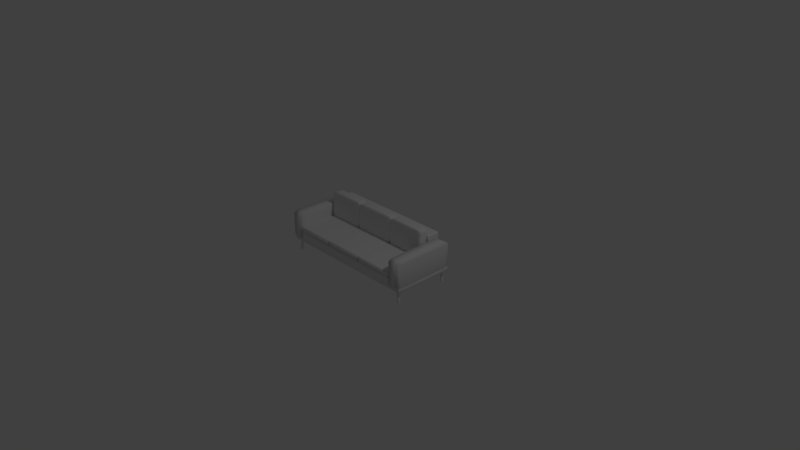 # Source: Koltuk.blend  (saved by Blender 2.79.0; exported with 4.5.12 LTS)
import bpy
from mathutils import Matrix  # noqa: F401  (used for matrix-valued properties, if any)

bpy.ops.wm.read_factory_settings(use_empty=True)
scene = bpy.context.scene
scene.name = 'Scene'

# ---- collections
col_collection_1 = bpy.data.collections.new('Collection 1'); scene.collection.children.link(col_collection_1)

# ---- materials (node trees are filled in below, after node groups)
mat_material = bpy.data.materials.new('Material')
mat_material.alpha_threshold = 0.0
mat_material.use_transparent_shadow = False
mat_material.roughness = 0.5
mat_material.line_color = (0.0, 0.0, 0.0, 1.0)

# ---- material node trees

# ---- world
world_world = bpy.data.worlds.new('World'); scene.world = world_world
world_world.color = (0.05088, 0.05088, 0.05088)
world_world.use_sun_shadow = False
world_world.sun_shadow_jitter_overblur = 0.0
world_world.cycles.sampling_method = 'MANUAL'

# ---- cameras
cam_camera = bpy.data.cameras.new('Camera')
cam_camera.clip_end = 100.0
cam_camera.lens = 35.0
cam_camera.sensor_width = 32.0
cam_camera.sensor_height = 18.0
cam_camera.ortho_scale = 7.314
cam_camera.dof.focus_distance = 0.0
cam_camera.dof.aperture_fstop = 128.0

# ---- lights
light_lamp = bpy.data.lights.new('Lamp', 'POINT')
light_lamp.transmission_factor = 0.0
light_lamp.cutoff_distance = 30.0
light_lamp.energy = 100.0
light_lamp.shadow_buffer_clip_start = 1.001
light_lamp.shadow_soft_size = 0.1
light_lamp.shadow_maximum_resolution = 0.006
light_lamp.use_absolute_resolution = True

# ---- meshes
me_cylinder_001 = bpy.data.meshes.new('Cylinder.001')
me_cylinder_001.from_pydata([(0.0, 1.0, -1.0), (0.0, 1.0, 1.0), (0.1951, 0.9808, -1.0), (0.1951, 0.9808, 1.0), (0.3827, 0.9239, -1.0), (0.3827, 0.9239, 1.0), (0.5556, 0.8315, -1.0), (0.5556, 0.8315, 1.0), (0.7071, 0.7071, -1.0), (0.7071, 0.7071, 1.0), (0.8315, 0.5556, -1.0), (0.8315, 0.5556, 1.0), (0.9239, 0.3827, -1.0), (0.9239, 0.3827, 1.0), (0.9808, 0.1951, -1.0), (0.9808, 0.1951, 1.0), (1.0, 7.55e-08, -1.0), (1.0, 7.55e-08, 1.0), (0.9808, -0.1951, -1.0), (0.9808, -0.1951, 1.0), (0.9239, -0.3827, -1.0), (0.9239, -0.3827, 1.0), (0.8315, -0.5556, -1.0), (0.8315, -0.5556, 1.0), (0.7071, -0.7071, -1.0), (0.7071, -0.7071, 1.0), (0.5556, -0.8315, -1.0), (0.5556, -0.8315, 1.0), (0.3827, -0.9239, -1.0), (0.3827, -0.9239, 1.0), (0.1951, -0.9808, -1.0), (0.1951, -0.9808, 1.0), (-3.258e-07, -1.0, -1.0), (-3.258e-07, -1.0, 1.0), (-0.1951, -0.9808, -1.0), (-0.1951, -0.9808, 1.0), (-0.3827, -0.9239, -1.0), (-0.3827, -0.9239, 1.0), (-0.5556, -0.8315, -1.0), (-0.5556, -0.8315, 1.0), (-0.7071, -0.7071, -1.0), (-0.7071, -0.7071, 1.0), (-0.8315, -0.5556, -1.0), (-0.8315, -0.5556, 1.0), (-0.9239, -0.3827, -1.0), (-0.9239, -0.3827, 1.0), (-0.9808, -0.1951, -1.0), (-0.9808, -0.1951, 1.0), (-1.0, 9.656e-07, -1.0), (-1.0, 9.656e-07, 1.0), (-0.9808, 0.1951, -1.0), (-0.9808, 0.1951, 1.0), (-0.9239, 0.3827, -1.0), (-0.9239, 0.3827, 1.0), (-0.8315, 0.5556, -1.0), (-0.8315, 0.5556, 1.0), (-0.7071, 0.7071, -1.0), (-0.7071, 0.7071, 1.0), (-0.5556, 0.8315, -1.0), (-0.5556, 0.8315, 1.0), (-0.3827, 0.9239, -1.0), (-0.3827, 0.9239, 1.0), (-0.1951, 0.9808, -1.0), (-0.1951, 0.9808, 1.0), (0.0, 43.11, -1.0), (0.0, 43.11, 1.0), (0.1951, 43.1, -1.0), (0.1951, 43.1, 1.0), (0.3827, 43.04, -1.0), (0.3827, 43.04, 1.0), (0.5556, 42.95, -1.0), (0.5556, 42.95, 1.0), (0.7071, 42.82, -1.0), (0.7071, 42.82, 1.0), (0.8315, 42.67, -1.0), (0.8315, 42.67, 1.0), (0.9239, 42.5, -1.0), (0.9239, 42.5, 1.0), (0.9808, 42.31, -1.0), (0.9808, 42.31, 1.0), (1.0, 42.11, -1.0), (1.0, 42.11, 1.0), (0.9808, 41.92, -1.0), (0.9808, 41.92, 1.0), (0.9239, 41.73, -1.0), (0.9239, 41.73, 1.0), (0.8315, 41.56, -1.0), (0.8315, 41.56, 1.0), (0.7071, 41.41, -1.0), (0.7071, 41.41, 1.0), (0.5556, 41.28, -1.0), (0.5556, 41.28, 1.0), (0.3827, 41.19, -1.0), (0.3827, 41.19, 1.0), (0.1951, 41.13, -1.0), (0.1951, 41.13, 1.0), (-3.258e-07, 41.11, -1.0), (-3.258e-07, 41.11, 1.0), (-0.1951, 41.13, -1.0), (-0.1951, 41.13, 1.0), (-0.3827, 41.19, -1.0), (-0.3827, 41.19, 1.0), (-0.5556, 41.28, -1.0), (-0.5556, 41.28, 1.0), (-0.7071, 41.41, -1.0), (-0.7071, 41.41, 1.0), (-0.8315, 41.56, -1.0), (-0.8315, 41.56, 1.0), (-0.9239, 41.73, -1.0), (-0.9239, 41.73, 1.0), (-0.9808, 41.92, -1.0), (-0.9808, 41.92, 1.0), (-1.0, 42.11, -1.0), (-1.0, 42.11, 1.0), (-0.9808, 42.31, -1.0), (-0.9808, 42.31, 1.0), (-0.9239, 42.5, -1.0), (-0.9239, 42.5, 1.0), (-0.8315, 42.67, -1.0), (-0.8315, 42.67, 1.0), (-0.7071, 42.82, -1.0), (-0.7071, 42.82, 1.0), (-0.5556, 42.95, -1.0), (-0.5556, 42.95, 1.0), (-0.3827, 43.04, -1.0), (-0.3827, 43.04, 1.0), (-0.1951, 43.1, -1.0), (-0.1951, 43.1, 1.0)], [], [(0, 1, 3, 2), (2, 3, 5, 4), (4, 5, 7, 6), (6, 7, 9, 8), (8, 9, 11, 10), (10, 11, 13, 12), (12, 13, 15, 14), (14, 15, 17, 16), (16, 17, 19, 18), (18, 19, 21, 20), (20, 21, 23, 22), (22, 23, 25, 24), (24, 25, 27, 26), (26, 27, 29, 28), (28, 29, 31, 30), (30, 31, 33, 32), (32, 33, 35, 34), (34, 35, 37, 36), (36, 37, 39, 38), (38, 39, 41, 40), (40, 41, 43, 42), (42, 43, 45, 44), (44, 45, 47, 46), (46, 47, 49, 48), (48, 49, 51, 50), (50, 51, 53, 52), (52, 53, 55, 54), (54, 55, 57, 56), (56, 57, 59, 58), (58, 59, 61, 60), (3, 1, 63, 61, 59, 57, 55, 53, 51, 49, 47, 45, 43, 41, 39, 37, 35, 33, 31, 29, 27, 25, 23, 21, 19, 17, 15, 13, 11, 9, 7, 5), (60, 61, 63, 62), (62, 63, 1, 0), (0, 2, 4, 6, 8, 10, 12, 14, 16, 18, 20, 22, 24, 26, 28, 30, 32, 34, 36, 38, 40, 42, 44, 46, 48, 50, 52, 54, 56, 58, 60, 62), (64, 65, 67, 66), (66, 67, 69, 68), (68, 69, 71, 70), (70, 71, 73, 72), (72, 73, 75, 74), (74, 75, 77, 76), (76, 77, 79, 78), (78, 79, 81, 80), (80, 81, 83, 82), (82, 83, 85, 84), (84, 85, 87, 86), (86, 87, 89, 88), (88, 89, 91, 90), (90, 91, 93, 92), (92, 93, 95, 94), (94, 95, 97, 96), (96, 97, 99, 98), (98, 99, 101, 100), (100, 101, 103, 102), (102, 103, 105, 104), (104, 105, 107, 106), (106, 107, 109, 108), (108, 109, 111, 110), (110, 111, 113, 112), (112, 113, 115, 114), (114, 115, 117, 116), (116, 117, 119, 118), (118, 119, 121, 120), (120, 121, 123, 122), (122, 123, 125, 124), (67, 65, 127, 125, 123, 121, 119, 117, 115, 113, 111, 109, 107, 105, 103, 101, 99, 97, 95, 93, 91, 89, 87, 85, 83, 81, 79, 77, 75, 73, 71, 69), (124, 125, 127, 126), (126, 127, 65, 64), (64, 66, 68, 70, 72, 74, 76, 78, 80, 82, 84, 86, 88, 90, 92, 94, 96, 98, 100, 102, 104, 106, 108, 110, 112, 114, 116, 118, 120, 122, 124, 126)])
me_cylinder_001.use_remesh_preserve_volume = False
me_cylinder_001.use_remesh_preserve_attributes = False
me_cylinder_001.use_mirror_vertex_groups = False
me_cylinder_001.update()
me_cylinder = bpy.data.meshes.new('Cylinder')
me_cylinder.from_pydata([(0.0, 1.0, -1.0), (0.0, 1.0, 1.0), (0.1951, 0.9808, -1.0), (0.1951, 0.9808, 1.0), (0.3827, 0.9239, -1.0), (0.3827, 0.9239, 1.0), (0.5556, 0.8315, -1.0), (0.5556, 0.8315, 1.0), (0.7071, 0.7071, -1.0), (0.7071, 0.7071, 1.0), (0.8315, 0.5556, -1.0), (0.8315, 0.5556, 1.0), (0.9239, 0.3827, -1.0), (0.9239, 0.3827, 1.0), (0.9808, 0.1951, -1.0), (0.9808, 0.1951, 1.0), (1.0, 7.55e-08, -1.0), (1.0, 7.55e-08, 1.0), (0.9808, -0.1951, -1.0), (0.9808, -0.1951, 1.0), (0.9239, -0.3827, -1.0), (0.9239, -0.3827, 1.0), (0.8315, -0.5556, -1.0), (0.8315, -0.5556, 1.0), (0.7071, -0.7071, -1.0), (0.7071, -0.7071, 1.0), (0.5556, -0.8315, -1.0), (0.5556, -0.8315, 1.0), (0.3827, -0.9239, -1.0), (0.3827, -0.9239, 1.0), (0.1951, -0.9808, -1.0), (0.1951, -0.9808, 1.0), (-3.258e-07, -1.0, -1.0), (-3.258e-07, -1.0, 1.0), (-0.1951, -0.9808, -1.0), (-0.1951, -0.9808, 1.0), (-0.3827, -0.9239, -1.0), (-0.3827, -0.9239, 1.0), (-0.5556, -0.8315, -1.0), (-0.5556, -0.8315, 1.0), (-0.7071, -0.7071, -1.0), (-0.7071, -0.7071, 1.0), (-0.8315, -0.5556, -1.0), (-0.8315, -0.5556, 1.0), (-0.9239, -0.3827, -1.0), (-0.9239, -0.3827, 1.0), (-0.9808, -0.1951, -1.0), (-0.9808, -0.1951, 1.0), (-1.0, 9.656e-07, -1.0), (-1.0, 9.656e-07, 1.0), (-0.9808, 0.1951, -1.0), (-0.9808, 0.1951, 1.0), (-0.9239, 0.3827, -1.0), (-0.9239, 0.3827, 1.0), (-0.8315, 0.5556, -1.0), (-0.8315, 0.5556, 1.0), (-0.7071, 0.7071, -1.0), (-0.7071, 0.7071, 1.0), (-0.5556, 0.8315, -1.0), (-0.5556, 0.8315, 1.0), (-0.3827, 0.9239, -1.0), (-0.3827, 0.9239, 1.0), (-0.1951, 0.9808, -1.0), (-0.1951, 0.9808, 1.0), (0.0, 43.11, -1.0), (0.0, 43.11, 1.0), (0.1951, 43.1, -1.0), (0.1951, 43.1, 1.0), (0.3753, 43.04, -0.9915), (0.3827, 43.04, 1.0), (0.5556, 42.95, -1.0), (0.5556, 42.95, 1.0), (0.6997, 42.82, -0.9915), (0.7071, 42.82, 1.0), (0.8241, 42.67, -0.9915), (0.8315, 42.67, 1.0), (0.9165, 42.5, -0.9915), (0.9239, 42.5, 1.0), (0.9734, 42.31, -0.9915), (0.9808, 42.31, 1.0), (0.9926, 42.11, -0.9915), (1.0, 42.11, 1.0), (0.9734, 41.92, -0.9915), (0.9808, 41.92, 1.0), (0.9165, 41.73, -0.9915), (0.9239, 41.73, 1.0), (0.8241, 41.56, -0.9915), (0.8315, 41.56, 1.0), (0.6997, 41.41, -0.9915), (0.7071, 41.41, 1.0), (0.5482, 41.28, -0.9915), (0.5556, 41.28, 1.0), (0.3753, 41.19, -0.9915), (0.3827, 41.19, 1.0), (0.1877, 41.13, -0.9915), (0.1951, 41.13, 1.0), (-0.007407, 41.11, -0.9915), (-3.258e-07, 41.11, 1.0), (-0.2025, 41.13, -0.9915), (-0.1951, 41.13, 1.0), (-0.3901, 41.19, -0.9915), (-0.3827, 41.19, 1.0), (-0.5556, 41.28, -1.0), (-0.5556, 41.28, 1.0), (-0.7071, 41.41, -1.0), (-0.7071, 41.41, 1.0), (-0.8315, 41.56, -1.0), (-0.8315, 41.56, 1.0), (-0.9239, 41.73, -1.0), (-0.9239, 41.73, 1.0), (-0.9808, 41.92, -1.0), (-0.9808, 41.92, 1.0), (-1.0, 42.11, -1.0), (-1.0, 42.11, 1.0), (-0.9808, 42.31, -1.0), (-0.9808, 42.31, 1.0), (-0.9239, 42.5, -1.0), (-0.9239, 42.5, 1.0), (-0.8315, 42.67, -1.0), (-0.8315, 42.67, 1.0), (-0.7071, 42.82, -1.0), (-0.7071, 42.82, 1.0), (-0.5556, 42.95, -1.0), (-0.5556, 42.95, 1.0), (-0.3827, 43.04, -1.0), (-0.3827, 43.04, 1.0), (-0.1951, 43.1, -1.0), (-0.1951, 43.1, 1.0)], [], [(0, 1, 3, 2), (2, 3, 5, 4), (4, 5, 7, 6), (6, 7, 9, 8), (8, 9, 11, 10), (10, 11, 13, 12), (12, 13, 15, 14), (14, 15, 17, 16), (16, 17, 19, 18), (18, 19, 21, 20), (20, 21, 23, 22), (22, 23, 25, 24), (24, 25, 27, 26), (26, 27, 29, 28), (28, 29, 31, 30), (30, 31, 33, 32), (32, 33, 35, 34), (34, 35, 37, 36), (36, 37, 39, 38), (38, 39, 41, 40), (40, 41, 43, 42), (42, 43, 45, 44), (44, 45, 47, 46), (46, 47, 49, 48), (48, 49, 51, 50), (50, 51, 53, 52), (52, 53, 55, 54), (54, 55, 57, 56), (56, 57, 59, 58), (58, 59, 61, 60), (3, 1, 63, 61, 59, 57, 55, 53, 51, 49, 47, 45, 43, 41, 39, 37, 35, 33, 31, 29, 27, 25, 23, 21, 19, 17, 15, 13, 11, 9, 7, 5), (60, 61, 63, 62), (62, 63, 1, 0), (0, 2, 4, 6, 8, 10, 12, 14, 16, 18, 20, 22, 24, 26, 28, 30, 32, 34, 36, 38, 40, 42, 44, 46, 48, 50, 52, 54, 56, 58, 60, 62), (64, 65, 67, 66), (66, 67, 69, 68), (68, 69, 71, 70), (70, 71, 73, 72), (72, 73, 75, 74), (74, 75, 77, 76), (76, 77, 79, 78), (78, 79, 81, 80), (80, 81, 83, 82), (82, 83, 85, 84), (84, 85, 87, 86), (86, 87, 89, 88), (88, 89, 91, 90), (90, 91, 93, 92), (92, 93, 95, 94), (94, 95, 97, 96), (96, 97, 99, 98), (98, 99, 101, 100), (100, 101, 103, 102), (102, 103, 105, 104), (104, 105, 107, 106), (106, 107, 109, 108), (108, 109, 111, 110), (110, 111, 113, 112), (112, 113, 115, 114), (114, 115, 117, 116), (116, 117, 119, 118), (118, 119, 121, 120), (120, 121, 123, 122), (122, 123, 125, 124), (67, 65, 127, 125, 123, 121, 119, 117, 115, 113, 111, 109, 107, 105, 103, 101, 99, 97, 95, 93, 91, 89, 87, 85, 83, 81, 79, 77, 75, 73, 71, 69), (124, 125, 127, 126), (126, 127, 65, 64), (64, 66, 68, 70, 72, 74, 76, 78, 80, 82, 84, 86, 88, 90, 92, 94, 96, 98, 100, 102, 104, 106, 108, 110, 112, 114, 116, 118, 120, 122, 124, 126)])
me_cylinder.use_remesh_preserve_volume = False
me_cylinder.use_remesh_preserve_attributes = False
me_cylinder.use_mirror_vertex_groups = False
me_cylinder.update()
me_cube_014 = bpy.data.meshes.new('Cube.014')
me_cube_014.from_pydata([(-0.7772, -0.7772, -1.0), (-0.7772, -1.0, -0.7772), (-1.0, -0.7772, -0.7772), (-0.7772, -0.8885, -0.9702), (-0.8885, -0.7772, -0.9702), (-0.8837, -0.8837, -0.9413), (-0.8885, -0.9702, -0.7772), (-0.7772, -0.9702, -0.8885), (-0.8837, -0.9413, -0.8837), (-0.9702, -0.7772, -0.8885), (-0.9702, -0.8885, -0.7772), (-0.9413, -0.8837, -0.8837), (-0.7772, -1.0, 0.7772), (-0.7772, -0.7772, 1.0), (-1.0, -0.7772, 0.7772), (-0.7772, -0.9702, 0.8885), (-0.8885, -0.9702, 0.7772), (-0.8837, -0.9413, 0.8837), (-0.8885, -0.7772, 0.9702), (-0.7772, -0.8885, 0.9702), (-0.8837, -0.8837, 0.9413), (-0.9702, -0.8885, 0.7772), (-0.9702, -0.7772, 0.8885), (-0.9413, -0.8837, 0.8837), (-0.7772, 0.7772, -1.0), (-1.0, 0.7772, -0.7772), (-0.7772, 1.0, -0.7772), (-0.8885, 0.7772, -0.9702), (-0.7772, 0.8885, -0.9702), (-0.8837, 0.8837, -0.9413), (-0.9702, 0.8885, -0.7772), (-0.9702, 0.7772, -0.8885), (-0.9413, 0.8837, -0.8837), (-0.7772, 0.9702, -0.8885), (-0.8885, 0.9702, -0.7772), (-0.8837, 0.9413, -0.8837), (-0.7772, 0.7772, 1.0), (-0.7772, 1.0, 0.7772), (-1.0, 0.7772, 0.7772), (-0.7772, 0.8885, 0.9702), (-0.8885, 0.7772, 0.9702), (-0.8837, 0.8837, 0.9413), (-0.8885, 0.9702, 0.7772), (-0.7772, 0.9702, 0.8885), (-0.8837, 0.9413, 0.8837), (-0.9702, 0.7772, 0.8885), (-0.9702, 0.8885, 0.7772), (-0.9413, 0.8837, 0.8837), (0.7772, -0.7772, -1.0), (1.0, -0.7772, -0.7772), (0.7772, -1.0, -0.7772), (0.8885, -0.7772, -0.9702), (0.7772, -0.8885, -0.9702), (0.8837, -0.8837, -0.9413), (0.9702, -0.8885, -0.7772), (0.9702, -0.7772, -0.8885), (0.9413, -0.8837, -0.8837), (0.7772, -0.9702, -0.8885), (0.8885, -0.9702, -0.7772), (0.8837, -0.9413, -0.8837), (0.7772, -0.7772, 1.0), (0.7772, -1.0, 0.7772), (1.0, -0.7772, 0.7772), (0.7772, -0.8885, 0.9702), (0.8885, -0.7772, 0.9702), (0.8837, -0.8837, 0.9413), (0.8885, -0.9702, 0.7772), (0.7772, -0.9702, 0.8885), (0.8837, -0.9413, 0.8837), (0.9702, -0.7772, 0.8885), (0.9702, -0.8885, 0.7772), (0.9413, -0.8837, 0.8837), (0.7772, 0.7772, -1.0), (0.7772, 1.0, -0.7772), (1.0, 0.7772, -0.7772), (0.7772, 0.8885, -0.9702), (0.8885, 0.7772, -0.9702), (0.8837, 0.8837, -0.9413), (0.8885, 0.9702, -0.7772), (0.7772, 0.9702, -0.8885), (0.8837, 0.9413, -0.8837), (0.9702, 0.7772, -0.8885), (0.9702, 0.8885, -0.7772), (0.9413, 0.8837, -0.8837), (0.7772, 0.7772, 1.0), (1.0, 0.7772, 0.7772), (0.7772, 1.0, 0.7772), (0.8885, 0.7772, 0.9702), (0.7772, 0.8885, 0.9702), (0.8837, 0.8837, 0.9413), (0.9702, 0.8885, 0.7772), (0.9702, 0.7772, 0.8885), (0.9413, 0.8837, 0.8837), (0.7772, 0.9702, 0.8885), (0.8885, 0.9702, 0.7772), (0.8837, 0.9413, 0.8837)], [], [(50, 61, 12, 1), (74, 85, 62, 49), (84, 36, 13, 60), (2, 14, 38, 25), (26, 37, 86, 73), (0, 3, 5, 4), (3, 7, 8, 5), (1, 6, 8, 7), (6, 10, 11, 8), (2, 9, 11, 10), (9, 4, 5, 11), (5, 8, 11), (12, 15, 17, 16), (15, 19, 20, 17), (13, 18, 20, 19), (18, 22, 23, 20), (14, 21, 23, 22), (21, 16, 17, 23), (17, 20, 23), (24, 27, 29, 28), (27, 31, 32, 29), (25, 30, 32, 31), (30, 34, 35, 32), (26, 33, 35, 34), (33, 28, 29, 35), (29, 32, 35), (36, 39, 41, 40), (39, 43, 44, 41), (37, 42, 44, 43), (42, 46, 47, 44), (38, 45, 47, 46), (45, 40, 41, 47), (41, 44, 47), (48, 51, 53, 52), (51, 55, 56, 53), (49, 54, 56, 55), (54, 58, 59, 56), (50, 57, 59, 58), (57, 52, 53, 59), (53, 56, 59), (60, 63, 65, 64), (63, 67, 68, 65), (61, 66, 68, 67), (66, 70, 71, 68), (62, 69, 71, 70), (69, 64, 65, 71), (65, 68, 71), (72, 75, 77, 76), (75, 79, 80, 77), (73, 78, 80, 79), (78, 82, 83, 80), (74, 81, 83, 82), (81, 76, 77, 83), (77, 80, 83), (84, 87, 89, 88), (87, 91, 92, 89), (85, 90, 92, 91), (90, 94, 95, 92), (86, 93, 95, 94), (93, 88, 89, 95), (89, 92, 95), (24, 0, 4, 27), (27, 4, 9, 31), (31, 9, 2, 25), (1, 12, 16, 6), (6, 16, 21, 10), (10, 21, 14, 2), (13, 36, 40, 18), (18, 40, 45, 22), (22, 45, 38, 14), (37, 26, 34, 42), (42, 34, 30, 46), (46, 30, 25, 38), (72, 24, 28, 75), (75, 28, 33, 79), (79, 33, 26, 73), (36, 84, 88, 39), (39, 88, 93, 43), (43, 93, 86, 37), (85, 74, 82, 90), (90, 82, 78, 94), (94, 78, 73, 86), (48, 72, 76, 51), (51, 76, 81, 55), (55, 81, 74, 49), (84, 60, 64, 87), (87, 64, 69, 91), (91, 69, 62, 85), (61, 50, 58, 66), (66, 58, 54, 70), (70, 54, 49, 62), (0, 48, 52, 3), (3, 52, 57, 7), (7, 57, 50, 1), (60, 13, 19, 63), (63, 19, 15, 67), (67, 15, 12, 61), (24, 72, 48, 0)])
me_cube_014.polygons.foreach_set('use_smooth', [True] * 98)
me_cube_014.use_remesh_preserve_volume = False
me_cube_014.use_remesh_preserve_attributes = False
me_cube_014.use_mirror_vertex_groups = False
me_cube_014.update()
me_cube_013 = bpy.data.meshes.new('Cube.013')
me_cube_013.from_pydata([(-0.7772, -0.7772, -1.0), (-0.7772, -1.0, -0.7772), (-1.0, -0.7772, -0.7772), (-0.7772, -0.8885, -0.9702), (-0.8885, -0.7772, -0.9702), (-0.8837, -0.8837, -0.9413), (-0.8885, -0.9702, -0.7772), (-0.7772, -0.9702, -0.8885), (-0.8837, -0.9413, -0.8837), (-0.9702, -0.7772, -0.8885), (-0.9702, -0.8885, -0.7772), (-0.9413, -0.8837, -0.8837), (-0.7772, -1.0, 0.7772), (-0.7772, -0.7772, 1.0), (-1.0, -0.7772, 0.7772), (-0.7772, -0.9702, 0.8885), (-0.8885, -0.9702, 0.7772), (-0.8837, -0.9413, 0.8837), (-0.8885, -0.7772, 0.9702), (-0.7772, -0.8885, 0.9702), (-0.8837, -0.8837, 0.9413), (-0.9702, -0.8885, 0.7772), (-0.9702, -0.7772, 0.8885), (-0.9413, -0.8837, 0.8837), (-0.7772, 0.7772, -1.0), (-1.0, 0.7772, -0.7772), (-0.7772, 1.0, -0.7772), (-0.8885, 0.7772, -0.9702), (-0.7772, 0.8885, -0.9702), (-0.8837, 0.8837, -0.9413), (-0.9702, 0.8885, -0.7772), (-0.9702, 0.7772, -0.8885), (-0.9413, 0.8837, -0.8837), (-0.7772, 0.9702, -0.8885), (-0.8885, 0.9702, -0.7772), (-0.8837, 0.9413, -0.8837), (-0.7772, 0.7772, 1.0), (-0.7772, 1.0, 0.7772), (-1.0, 0.7772, 0.7772), (-0.7772, 0.8885, 0.9702), (-0.8885, 0.7772, 0.9702), (-0.8837, 0.8837, 0.9413), (-0.8885, 0.9702, 0.7772), (-0.7772, 0.9702, 0.8885), (-0.8837, 0.9413, 0.8837), (-0.9702, 0.7772, 0.8885), (-0.9702, 0.8885, 0.7772), (-0.9413, 0.8837, 0.8837), (0.7772, -0.7772, -1.0), (1.0, -0.7772, -0.7772), (0.7772, -1.0, -0.7772), (0.8885, -0.7772, -0.9702), (0.7772, -0.8885, -0.9702), (0.8837, -0.8837, -0.9413), (0.9702, -0.8885, -0.7772), (0.9702, -0.7772, -0.8885), (0.9413, -0.8837, -0.8837), (0.7772, -0.9702, -0.8885), (0.8885, -0.9702, -0.7772), (0.8837, -0.9413, -0.8837), (0.7772, -0.7772, 1.0), (0.7772, -1.0, 0.7772), (1.0, -0.7772, 0.7772), (0.7772, -0.8885, 0.9702), (0.8885, -0.7772, 0.9702), (0.8837, -0.8837, 0.9413), (0.8885, -0.9702, 0.7772), (0.7772, -0.9702, 0.8885), (0.8837, -0.9413, 0.8837), (0.9702, -0.7772, 0.8885), (0.9702, -0.8885, 0.7772), (0.9413, -0.8837, 0.8837), (0.7772, 0.7772, -1.0), (0.7772, 1.0, -0.7772), (1.0, 0.7772, -0.7772), (0.7772, 0.8885, -0.9702), (0.8885, 0.7772, -0.9702), (0.8837, 0.8837, -0.9413), (0.8885, 0.9702, -0.7772), (0.7772, 0.9702, -0.8885), (0.8837, 0.9413, -0.8837), (0.9702, 0.7772, -0.8885), (0.9702, 0.8885, -0.7772), (0.9413, 0.8837, -0.8837), (0.7772, 0.7772, 1.0), (1.0, 0.7772, 0.7772), (0.7772, 1.0, 0.7772), (0.8885, 0.7772, 0.9702), (0.7772, 0.8885, 0.9702), (0.8837, 0.8837, 0.9413), (0.9702, 0.8885, 0.7772), (0.9702, 0.7772, 0.8885), (0.9413, 0.8837, 0.8837), (0.7772, 0.9702, 0.8885), (0.8885, 0.9702, 0.7772), (0.8837, 0.9413, 0.8837)], [], [(50, 61, 12, 1), (74, 85, 62, 49), (84, 36, 13, 60), (2, 14, 38, 25), (26, 37, 86, 73), (0, 3, 5, 4), (3, 7, 8, 5), (1, 6, 8, 7), (6, 10, 11, 8), (2, 9, 11, 10), (9, 4, 5, 11), (5, 8, 11), (12, 15, 17, 16), (15, 19, 20, 17), (13, 18, 20, 19), (18, 22, 23, 20), (14, 21, 23, 22), (21, 16, 17, 23), (17, 20, 23), (24, 27, 29, 28), (27, 31, 32, 29), (25, 30, 32, 31), (30, 34, 35, 32), (26, 33, 35, 34), (33, 28, 29, 35), (29, 32, 35), (36, 39, 41, 40), (39, 43, 44, 41), (37, 42, 44, 43), (42, 46, 47, 44), (38, 45, 47, 46), (45, 40, 41, 47), (41, 44, 47), (48, 51, 53, 52), (51, 55, 56, 53), (49, 54, 56, 55), (54, 58, 59, 56), (50, 57, 59, 58), (57, 52, 53, 59), (53, 56, 59), (60, 63, 65, 64), (63, 67, 68, 65), (61, 66, 68, 67), (66, 70, 71, 68), (62, 69, 71, 70), (69, 64, 65, 71), (65, 68, 71), (72, 75, 77, 76), (75, 79, 80, 77), (73, 78, 80, 79), (78, 82, 83, 80), (74, 81, 83, 82), (81, 76, 77, 83), (77, 80, 83), (84, 87, 89, 88), (87, 91, 92, 89), (85, 90, 92, 91), (90, 94, 95, 92), (86, 93, 95, 94), (93, 88, 89, 95), (89, 92, 95), (24, 0, 4, 27), (27, 4, 9, 31), (31, 9, 2, 25), (1, 12, 16, 6), (6, 16, 21, 10), (10, 21, 14, 2), (13, 36, 40, 18), (18, 40, 45, 22), (22, 45, 38, 14), (37, 26, 34, 42), (42, 34, 30, 46), (46, 30, 25, 38), (72, 24, 28, 75), (75, 28, 33, 79), (79, 33, 26, 73), (36, 84, 88, 39), (39, 88, 93, 43), (43, 93, 86, 37), (85, 74, 82, 90), (90, 82, 78, 94), (94, 78, 73, 86), (48, 72, 76, 51), (51, 76, 81, 55), (55, 81, 74, 49), (84, 60, 64, 87), (87, 64, 69, 91), (91, 69, 62, 85), (61, 50, 58, 66), (66, 58, 54, 70), (70, 54, 49, 62), (0, 48, 52, 3), (3, 52, 57, 7), (7, 57, 50, 1), (60, 13, 19, 63), (63, 19, 15, 67), (67, 15, 12, 61), (24, 72, 48, 0)])
me_cube_013.polygons.foreach_set('use_smooth', [True] * 98)
me_cube_013.use_remesh_preserve_volume = False
me_cube_013.use_remesh_preserve_attributes = False
me_cube_013.use_mirror_vertex_groups = False
me_cube_013.update()
me_cube_012 = bpy.data.meshes.new('Cube.012')
me_cube_012.from_pydata([(-0.7772, -0.7772, -1.0), (-0.7772, -1.0, -0.7772), (-1.0, -0.7772, -0.7772), (-0.7772, -0.8885, -0.9702), (-0.8885, -0.7772, -0.9702), (-0.8837, -0.8837, -0.9413), (-0.8885, -0.9702, -0.7772), (-0.7772, -0.9702, -0.8885), (-0.8837, -0.9413, -0.8837), (-0.9702, -0.7772, -0.8885), (-0.9702, -0.8885, -0.7772), (-0.9413, -0.8837, -0.8837), (-0.7772, -1.0, 0.7772), (-0.7772, -0.7772, 1.0), (-1.0, -0.7772, 0.7772), (-0.7772, -0.9702, 0.8885), (-0.8885, -0.9702, 0.7772), (-0.8837, -0.9413, 0.8837), (-0.8885, -0.7772, 0.9702), (-0.7772, -0.8885, 0.9702), (-0.8837, -0.8837, 0.9413), (-0.9702, -0.8885, 0.7772), (-0.9702, -0.7772, 0.8885), (-0.9413, -0.8837, 0.8837), (-0.7772, 0.7772, -1.0), (-1.0, 0.7772, -0.7772), (-0.7772, 1.0, -0.7772), (-0.8885, 0.7772, -0.9702), (-0.7772, 0.8885, -0.9702), (-0.8837, 0.8837, -0.9413), (-0.9702, 0.8885, -0.7772), (-0.9702, 0.7772, -0.8885), (-0.9413, 0.8837, -0.8837), (-0.7772, 0.9702, -0.8885), (-0.8885, 0.9702, -0.7772), (-0.8837, 0.9413, -0.8837), (-0.7772, 0.7772, 1.0), (-0.7772, 1.0, 0.7772), (-1.0, 0.7772, 0.7772), (-0.7772, 0.8885, 0.9702), (-0.8885, 0.7772, 0.9702), (-0.8837, 0.8837, 0.9413), (-0.8885, 0.9702, 0.7772), (-0.7772, 0.9702, 0.8885), (-0.8837, 0.9413, 0.8837), (-0.9702, 0.7772, 0.8885), (-0.9702, 0.8885, 0.7772), (-0.9413, 0.8837, 0.8837), (0.7772, -0.7772, -1.0), (1.0, -0.7772, -0.7772), (0.7772, -1.0, -0.7772), (0.8885, -0.7772, -0.9702), (0.7772, -0.8885, -0.9702), (0.8837, -0.8837, -0.9413), (0.9702, -0.8885, -0.7772), (0.9702, -0.7772, -0.8885), (0.9413, -0.8837, -0.8837), (0.7772, -0.9702, -0.8885), (0.8885, -0.9702, -0.7772), (0.8837, -0.9413, -0.8837), (0.7772, -0.7772, 1.0), (0.7772, -1.0, 0.7772), (1.0, -0.7772, 0.7772), (0.7772, -0.8885, 0.9702), (0.8885, -0.7772, 0.9702), (0.8837, -0.8837, 0.9413), (0.8885, -0.9702, 0.7772), (0.7772, -0.9702, 0.8885), (0.8837, -0.9413, 0.8837), (0.9702, -0.7772, 0.8885), (0.9702, -0.8885, 0.7772), (0.9413, -0.8837, 0.8837), (0.7772, 0.7772, -1.0), (0.7772, 1.0, -0.7772), (1.0, 0.7772, -0.7772), (0.7772, 0.8885, -0.9702), (0.8885, 0.7772, -0.9702), (0.8837, 0.8837, -0.9413), (0.8885, 0.9702, -0.7772), (0.7772, 0.9702, -0.8885), (0.8837, 0.9413, -0.8837), (0.9702, 0.7772, -0.8885), (0.9702, 0.8885, -0.7772), (0.9413, 0.8837, -0.8837), (0.7772, 0.7772, 1.0), (1.0, 0.7772, 0.7772), (0.7772, 1.0, 0.7772), (0.8885, 0.7772, 0.9702), (0.7772, 0.8885, 0.9702), (0.8837, 0.8837, 0.9413), (0.9702, 0.8885, 0.7772), (0.9702, 0.7772, 0.8885), (0.9413, 0.8837, 0.8837), (0.7772, 0.9702, 0.8885), (0.8885, 0.9702, 0.7772), (0.8837, 0.9413, 0.8837)], [], [(50, 61, 12, 1), (74, 85, 62, 49), (84, 36, 13, 60), (2, 14, 38, 25), (26, 37, 86, 73), (0, 3, 5, 4), (3, 7, 8, 5), (1, 6, 8, 7), (6, 10, 11, 8), (2, 9, 11, 10), (9, 4, 5, 11), (5, 8, 11), (12, 15, 17, 16), (15, 19, 20, 17), (13, 18, 20, 19), (18, 22, 23, 20), (14, 21, 23, 22), (21, 16, 17, 23), (17, 20, 23), (24, 27, 29, 28), (27, 31, 32, 29), (25, 30, 32, 31), (30, 34, 35, 32), (26, 33, 35, 34), (33, 28, 29, 35), (29, 32, 35), (36, 39, 41, 40), (39, 43, 44, 41), (37, 42, 44, 43), (42, 46, 47, 44), (38, 45, 47, 46), (45, 40, 41, 47), (41, 44, 47), (48, 51, 53, 52), (51, 55, 56, 53), (49, 54, 56, 55), (54, 58, 59, 56), (50, 57, 59, 58), (57, 52, 53, 59), (53, 56, 59), (60, 63, 65, 64), (63, 67, 68, 65), (61, 66, 68, 67), (66, 70, 71, 68), (62, 69, 71, 70), (69, 64, 65, 71), (65, 68, 71), (72, 75, 77, 76), (75, 79, 80, 77), (73, 78, 80, 79), (78, 82, 83, 80), (74, 81, 83, 82), (81, 76, 77, 83), (77, 80, 83), (84, 87, 89, 88), (87, 91, 92, 89), (85, 90, 92, 91), (90, 94, 95, 92), (86, 93, 95, 94), (93, 88, 89, 95), (89, 92, 95), (24, 0, 4, 27), (27, 4, 9, 31), (31, 9, 2, 25), (1, 12, 16, 6), (6, 16, 21, 10), (10, 21, 14, 2), (13, 36, 40, 18), (18, 40, 45, 22), (22, 45, 38, 14), (37, 26, 34, 42), (42, 34, 30, 46), (46, 30, 25, 38), (72, 24, 28, 75), (75, 28, 33, 79), (79, 33, 26, 73), (36, 84, 88, 39), (39, 88, 93, 43), (43, 93, 86, 37), (85, 74, 82, 90), (90, 82, 78, 94), (94, 78, 73, 86), (48, 72, 76, 51), (51, 76, 81, 55), (55, 81, 74, 49), (84, 60, 64, 87), (87, 64, 69, 91), (91, 69, 62, 85), (61, 50, 58, 66), (66, 58, 54, 70), (70, 54, 49, 62), (0, 48, 52, 3), (3, 52, 57, 7), (7, 57, 50, 1), (60, 13, 19, 63), (63, 19, 15, 67), (67, 15, 12, 61), (24, 72, 48, 0)])
me_cube_012.polygons.foreach_set('use_smooth', [True] * 98)
me_cube_012.use_remesh_preserve_volume = False
me_cube_012.use_remesh_preserve_attributes = False
me_cube_012.use_mirror_vertex_groups = False
me_cube_012.update()
me_cube_011 = bpy.data.meshes.new('Cube.011')
me_cube_011.from_pydata([(-0.9242, -0.9242, -1.0), (-0.9242, -1.0, -0.9242), (-1.0, -0.9242, -0.9242), (-0.9242, -0.9778, -0.9778), (-0.968, -0.968, -0.968), (-0.9778, -0.9778, -0.9242), (-0.9778, -0.9242, -0.9778), (-0.9242, -1.0, 0.9242), (-0.9242, -0.9242, 1.0), (-1.0, -0.9242, 0.9242), (-0.9242, -0.9778, 0.9778), (-0.968, -0.968, 0.968), (-0.9778, -0.9242, 0.9778), (-0.9778, -0.9778, 0.9242), (-0.9242, 0.9242, -1.0), (-1.0, 0.9242, -0.9242), (-0.9242, 1.0, -0.9242), (-0.9778, 0.9242, -0.9778), (-0.968, 0.968, -0.968), (-0.9778, 0.9778, -0.9242), (-0.9242, 0.9778, -0.9778), (-0.9242, 0.9242, 1.0), (-0.9242, 1.0, 0.9242), (-1.0, 0.9242, 0.9242), (-0.9242, 0.9778, 0.9778), (-0.968, 0.968, 0.968), (-0.9778, 0.9778, 0.9242), (-0.9778, 0.9242, 0.9778), (0.9242, -0.9242, -1.0), (1.0, -0.9242, -0.9242), (0.9242, -1.0, -0.9242), (0.9778, -0.9242, -0.9778), (0.968, -0.968, -0.968), (0.9778, -0.9778, -0.9242), (0.9242, -0.9778, -0.9778), (0.9242, -0.9242, 1.0), (0.9242, -1.0, 0.9242), (1.0, -0.9242, 0.9242), (0.9242, -0.9778, 0.9778), (0.968, -0.968, 0.968), (0.9778, -0.9778, 0.9242), (0.9778, -0.9242, 0.9778), (0.9242, 0.9242, -1.0), (0.9242, 1.0, -0.9242), (1.0, 0.9242, -0.9242), (0.9242, 0.9778, -0.9778), (0.968, 0.968, -0.968), (0.9778, 0.9778, -0.9242), (0.9778, 0.9242, -0.9778), (0.9242, 0.9242, 1.0), (1.0, 0.9242, 0.9242), (0.9242, 1.0, 0.9242), (0.9778, 0.9242, 0.9778), (0.968, 0.968, 0.968), (0.9778, 0.9778, 0.9242), (0.9242, 0.9778, 0.9778)], [], [(30, 36, 7, 1), (44, 50, 37, 29), (49, 21, 8, 35), (2, 9, 23, 15), (16, 22, 51, 43), (0, 3, 4, 6), (1, 5, 4, 3), (2, 6, 4, 5), (7, 10, 11, 13), (8, 12, 11, 10), (9, 13, 11, 12), (14, 17, 18, 20), (15, 19, 18, 17), (16, 20, 18, 19), (21, 24, 25, 27), (22, 26, 25, 24), (23, 27, 25, 26), (28, 31, 32, 34), (29, 33, 32, 31), (30, 34, 32, 33), (35, 38, 39, 41), (36, 40, 39, 38), (37, 41, 39, 40), (42, 45, 46, 48), (43, 47, 46, 45), (44, 48, 46, 47), (49, 52, 53, 55), (50, 54, 53, 52), (51, 55, 53, 54), (14, 0, 6, 17), (17, 6, 2, 15), (1, 7, 13, 5), (5, 13, 9, 2), (8, 21, 27, 12), (12, 27, 23, 9), (22, 16, 19, 26), (26, 19, 15, 23), (42, 14, 20, 45), (45, 20, 16, 43), (21, 49, 55, 24), (24, 55, 51, 22), (50, 44, 47, 54), (54, 47, 43, 51), (28, 42, 48, 31), (31, 48, 44, 29), (49, 35, 41, 52), (52, 41, 37, 50), (36, 30, 33, 40), (40, 33, 29, 37), (0, 28, 34, 3), (3, 34, 30, 1), (35, 8, 10, 38), (38, 10, 7, 36), (14, 42, 28, 0)])
me_cube_011.polygons.foreach_set('use_smooth', [True] * 54)
me_cube_011.use_remesh_preserve_volume = False
me_cube_011.use_remesh_preserve_attributes = False
me_cube_011.use_mirror_vertex_groups = False
me_cube_011.update()
me_cube_010 = bpy.data.meshes.new('Cube.010')
me_cube_010.from_pydata([(-0.9242, -0.9242, -1.0), (-0.9242, -1.0, -0.9242), (-1.0, -0.9242, -0.9242), (-0.9242, -0.9778, -0.9778), (-0.968, -0.968, -0.968), (-0.9778, -0.9778, -0.9242), (-0.9778, -0.9242, -0.9778), (-0.9242, -1.0, 0.9242), (-0.9242, -0.9242, 1.0), (-1.0, -0.9242, 0.9242), (-0.9242, -0.9778, 0.9778), (-0.968, -0.968, 0.968), (-0.9778, -0.9242, 0.9778), (-0.9778, -0.9778, 0.9242), (-0.9242, 0.9242, -1.0), (-1.0, 0.9242, -0.9242), (-0.9242, 1.0, -0.9242), (-0.9778, 0.9242, -0.9778), (-0.968, 0.968, -0.968), (-0.9778, 0.9778, -0.9242), (-0.9242, 0.9778, -0.9778), (-0.9242, 0.9242, 1.0), (-0.9242, 1.0, 0.9242), (-1.0, 0.9242, 0.9242), (-0.9242, 0.9778, 0.9778), (-0.968, 0.968, 0.968), (-0.9778, 0.9778, 0.9242), (-0.9778, 0.9242, 0.9778), (0.9242, -0.9242, -1.0), (1.0, -0.9242, -0.9242), (0.9242, -1.0, -0.9242), (0.9778, -0.9242, -0.9778), (0.968, -0.968, -0.968), (0.9778, -0.9778, -0.9242), (0.9242, -0.9778, -0.9778), (0.9242, -0.9242, 1.0), (0.9242, -1.0, 0.9242), (1.0, -0.9242, 0.9242), (0.9242, -0.9778, 0.9778), (0.968, -0.968, 0.968), (0.9778, -0.9778, 0.9242), (0.9778, -0.9242, 0.9778), (0.9242, 0.9242, -1.0), (0.9242, 1.0, -0.9242), (1.0, 0.9242, -0.9242), (0.9242, 0.9778, -0.9778), (0.968, 0.968, -0.968), (0.9778, 0.9778, -0.9242), (0.9778, 0.9242, -0.9778), (0.9242, 0.9242, 1.0), (1.0, 0.9242, 0.9242), (0.9242, 1.0, 0.9242), (0.9778, 0.9242, 0.9778), (0.968, 0.968, 0.968), (0.9778, 0.9778, 0.9242), (0.9242, 0.9778, 0.9778)], [], [(30, 36, 7, 1), (44, 50, 37, 29), (49, 21, 8, 35), (2, 9, 23, 15), (16, 22, 51, 43), (0, 3, 4, 6), (1, 5, 4, 3), (2, 6, 4, 5), (7, 10, 11, 13), (8, 12, 11, 10), (9, 13, 11, 12), (14, 17, 18, 20), (15, 19, 18, 17), (16, 20, 18, 19), (21, 24, 25, 27), (22, 26, 25, 24), (23, 27, 25, 26), (28, 31, 32, 34), (29, 33, 32, 31), (30, 34, 32, 33), (35, 38, 39, 41), (36, 40, 39, 38), (37, 41, 39, 40), (42, 45, 46, 48), (43, 47, 46, 45), (44, 48, 46, 47), (49, 52, 53, 55), (50, 54, 53, 52), (51, 55, 53, 54), (14, 0, 6, 17), (17, 6, 2, 15), (1, 7, 13, 5), (5, 13, 9, 2), (8, 21, 27, 12), (12, 27, 23, 9), (22, 16, 19, 26), (26, 19, 15, 23), (42, 14, 20, 45), (45, 20, 16, 43), (21, 49, 55, 24), (24, 55, 51, 22), (50, 44, 47, 54), (54, 47, 43, 51), (28, 42, 48, 31), (31, 48, 44, 29), (49, 35, 41, 52), (52, 41, 37, 50), (36, 30, 33, 40), (40, 33, 29, 37), (0, 28, 34, 3), (3, 34, 30, 1), (35, 8, 10, 38), (38, 10, 7, 36), (14, 42, 28, 0)])
me_cube_010.polygons.foreach_set('use_smooth', [True] * 54)
me_cube_010.use_remesh_preserve_volume = False
me_cube_010.use_remesh_preserve_attributes = False
me_cube_010.use_mirror_vertex_groups = False
me_cube_010.update()
me_cube_009 = bpy.data.meshes.new('Cube.009')
me_cube_009.from_pydata([(-0.9242, -0.9242, -1.0), (-0.9242, -1.0, -0.9242), (-1.0, -0.9242, -0.9242), (-0.9242, -0.9778, -0.9778), (-0.968, -0.968, -0.968), (-0.9778, -0.9778, -0.9242), (-0.9778, -0.9242, -0.9778), (-0.9242, -1.0, 0.9242), (-0.9242, -0.9242, 1.0), (-1.0, -0.9242, 0.9242), (-0.9242, -0.9778, 0.9778), (-0.968, -0.968, 0.968), (-0.9778, -0.9242, 0.9778), (-0.9778, -0.9778, 0.9242), (-0.9242, 0.9242, -1.0), (-1.0, 0.9242, -0.9242), (-0.9242, 1.0, -0.9242), (-0.9778, 0.9242, -0.9778), (-0.968, 0.968, -0.968), (-0.9778, 0.9778, -0.9242), (-0.9242, 0.9778, -0.9778), (-0.9242, 0.9242, 1.0), (-0.9242, 1.0, 0.9242), (-1.0, 0.9242, 0.9242), (-0.9242, 0.9778, 0.9778), (-0.968, 0.968, 0.968), (-0.9778, 0.9778, 0.9242), (-0.9778, 0.9242, 0.9778), (0.9242, -0.9242, -1.0), (1.0, -0.9242, -0.9242), (0.9242, -1.0, -0.9242), (0.9778, -0.9242, -0.9778), (0.968, -0.968, -0.968), (0.9778, -0.9778, -0.9242), (0.9242, -0.9778, -0.9778), (0.9242, -0.9242, 1.0), (0.9242, -1.0, 0.9242), (1.0, -0.9242, 0.9242), (0.9242, -0.9778, 0.9778), (0.968, -0.968, 0.968), (0.9778, -0.9778, 0.9242), (0.9778, -0.9242, 0.9778), (0.9242, 0.9242, -1.0), (0.9242, 1.0, -0.9242), (1.0, 0.9242, -0.9242), (0.9242, 0.9778, -0.9778), (0.968, 0.968, -0.968), (0.9778, 0.9778, -0.9242), (0.9778, 0.9242, -0.9778), (0.9242, 0.9242, 1.0), (1.0, 0.9242, 0.9242), (0.9242, 1.0, 0.9242), (0.9778, 0.9242, 0.9778), (0.968, 0.968, 0.968), (0.9778, 0.9778, 0.9242), (0.9242, 0.9778, 0.9778)], [], [(30, 36, 7, 1), (44, 50, 37, 29), (49, 21, 8, 35), (2, 9, 23, 15), (16, 22, 51, 43), (0, 3, 4, 6), (1, 5, 4, 3), (2, 6, 4, 5), (7, 10, 11, 13), (8, 12, 11, 10), (9, 13, 11, 12), (14, 17, 18, 20), (15, 19, 18, 17), (16, 20, 18, 19), (21, 24, 25, 27), (22, 26, 25, 24), (23, 27, 25, 26), (28, 31, 32, 34), (29, 33, 32, 31), (30, 34, 32, 33), (35, 38, 39, 41), (36, 40, 39, 38), (37, 41, 39, 40), (42, 45, 46, 48), (43, 47, 46, 45), (44, 48, 46, 47), (49, 52, 53, 55), (50, 54, 53, 52), (51, 55, 53, 54), (14, 0, 6, 17), (17, 6, 2, 15), (1, 7, 13, 5), (5, 13, 9, 2), (8, 21, 27, 12), (12, 27, 23, 9), (22, 16, 19, 26), (26, 19, 15, 23), (42, 14, 20, 45), (45, 20, 16, 43), (21, 49, 55, 24), (24, 55, 51, 22), (50, 44, 47, 54), (54, 47, 43, 51), (28, 42, 48, 31), (31, 48, 44, 29), (49, 35, 41, 52), (52, 41, 37, 50), (36, 30, 33, 40), (40, 33, 29, 37), (0, 28, 34, 3), (3, 34, 30, 1), (35, 8, 10, 38), (38, 10, 7, 36), (14, 42, 28, 0)])
me_cube_009.polygons.foreach_set('use_smooth', [True] * 54)
me_cube_009.use_remesh_preserve_volume = False
me_cube_009.use_remesh_preserve_attributes = False
me_cube_009.use_mirror_vertex_groups = False
me_cube_009.update()
me_cube_005 = bpy.data.meshes.new('Cube.005')
me_cube_005.from_pydata([(-0.8701, -0.8701, -1.0), (-0.8701, -1.0, -0.8701), (-1.0, -0.8701, -0.8701), (-0.8701, -1.0, 0.8701), (-0.8701, -0.8701, 1.0), (-1.0, -0.8701, 0.8701), (-0.8701, 0.8701, -1.0), (-1.0, 0.8701, -0.8701), (-0.8701, 1.0, -0.8701), (-0.8701, 0.8701, 1.0), (-0.8701, 1.0, 0.8701), (-1.0, 0.8701, 0.8701), (0.8701, -0.8701, -1.0), (1.0, -0.8701, -0.8701), (0.8701, -1.0, -0.8701), (0.8701, -0.8701, 1.0), (0.8701, -1.0, 0.8701), (1.0, -0.8701, 0.8701), (0.8701, 0.8701, -1.0), (0.8701, 1.0, -0.8701), (1.0, 0.8701, -0.8701), (0.8701, 0.8701, 1.0), (1.0, 0.8701, 0.8701), (0.8701, 1.0, 0.8701)], [], [(14, 16, 3, 1), (20, 22, 17, 13), (21, 9, 4, 15), (2, 5, 11, 7), (8, 10, 23, 19), (0, 1, 2), (3, 4, 5), (6, 7, 8), (9, 10, 11), (12, 13, 14), (15, 16, 17), (18, 19, 20), (21, 22, 23), (6, 0, 2, 7), (1, 3, 5, 2), (4, 9, 11, 5), (10, 8, 7, 11), (18, 6, 8, 19), (9, 21, 23, 10), (22, 20, 19, 23), (12, 18, 20, 13), (21, 15, 17, 22), (16, 14, 13, 17), (0, 12, 14, 1), (15, 4, 3, 16), (6, 18, 12, 0)])
me_cube_005.polygons.foreach_set('use_smooth', [True] * 26)
me_cube_005.use_remesh_preserve_volume = False
me_cube_005.use_remesh_preserve_attributes = False
me_cube_005.use_mirror_vertex_groups = False
me_cube_005.update()
me_cube_004 = bpy.data.meshes.new('Cube.004')
me_cube_004.from_pydata([(-0.9784, -0.9784, -1.0), (-0.9784, -1.0, -0.9784), (-1.0, -0.9784, -0.9784), (-0.9784, -0.9784, 1.0), (-1.0, -0.9784, 0.9784), (-0.9784, 0.9784, -1.0), (-1.0, 0.9784, -0.9784), (-0.9784, 1.0, -0.9784), (-0.9784, 0.9784, 1.0), (-1.0, 0.9784, 0.9784), (0.9784, -0.9784, -1.0), (1.0, -0.9784, -0.9784), (0.9784, -1.0, -0.9784), (0.9784, -0.9784, 1.0), (1.0, -0.9784, 0.9784), (0.9784, 0.9784, -1.0), (0.9784, 1.0, -0.9784), (1.0, 0.9784, -0.9784), (0.9784, 0.9784, 1.0), (1.0, 0.9784, 0.9784), (-0.9784, 0.3261, -1.0), (-0.9784, -0.3261, -1.0), (-1.0, -0.3261, -0.9784), (-1.0, 0.3261, -0.9784), (-0.9784, -0.3261, 1.0), (-0.9784, 0.3261, 1.0), (-1.0, 0.3261, 0.9784), (-1.0, -0.3261, 0.9784), (0.9784, -0.3261, -1.0), (0.9784, 0.3261, -1.0), (1.0, 0.3261, -0.9784), (1.0, -0.3261, -0.9784), (0.9784, 0.3261, 1.0), (0.9784, -0.3261, 1.0), (1.0, -0.3261, 0.9784), (1.0, 0.3261, 0.9784), (-0.9784, -0.6522, -1.0), (-1.0, -0.6522, 0.9784), (1.0, -0.6522, -0.9784), (0.9784, -0.6522, 1.0), (-1.0, -0.6522, -0.9784), (-0.9784, -0.6522, 1.0), (0.9784, -0.6522, -1.0), (1.0, -0.6522, 0.9784), (-0.9784, -0.8153, -1.0), (-1.0, -0.8153, 0.9784), (1.0, -0.8153, -0.9784), (0.9784, -0.8153, 1.0), (-1.0, -0.8153, -0.9784), (-0.9784, -0.8153, 1.0), (0.9784, -0.8153, -1.0), (1.0, -0.8153, 0.9784), (-0.9784, -0.8968, -1.0), (-1.0, -0.8968, 0.9784), (1.0, -0.8968, -0.9784), (0.9784, -0.8968, 1.0), (-1.0, -0.8968, -0.9784), (-0.9784, -0.8968, 1.0), (0.9784, -0.8968, -1.0), (1.0, -0.8968, 0.9784), (-1.0, 0.6522, -0.9784), (-0.9784, 0.6522, 1.0), (0.9784, 0.6522, -1.0), (1.0, 0.6522, 0.9784), (-0.9784, 0.6522, -1.0), (-1.0, 0.6522, 0.9784), (1.0, 0.6522, -0.9784), (0.9784, 0.6522, 1.0), (-0.9784, 0.4892, -1.0), (-1.0, 0.4892, 0.9784), (1.0, 0.4892, -0.9784), (0.9784, 0.4892, 1.0), (-1.0, 0.4892, -0.9784), (-0.9784, 0.4892, 1.0), (0.9784, 0.4892, -1.0), (1.0, 0.4892, 0.9784), (-1.0, 0.8153, -0.9784), (-0.9784, 0.8153, 1.0), (0.9784, 0.8153, -1.0), (1.0, 0.8153, 0.9784), (-0.9784, 0.8153, -1.0), (-1.0, 0.8153, 0.9784), (1.0, 0.8153, -0.9784), (0.9784, 0.8153, 1.0), (-1.0, 0.8968, -0.9784), (-0.9784, 0.8968, 1.0), (0.9784, 0.8968, -1.0), (1.0, 0.8968, 0.9784), (-0.9784, 0.8968, -1.0), (-1.0, 0.8968, 0.9784), (1.0, 0.8968, -0.9784), (0.9784, 0.8968, 1.0), (-0.9784, -1.0, 0.9547), (-0.9784, -0.9833, 0.9951), (-0.9951, -0.9833, 0.9784), (-0.9784, 0.9833, 0.9951), (-0.9784, 1.0, 0.9547), (-0.9951, 0.9833, 0.9784), (0.9784, -0.9833, 0.9951), (0.9784, -1.0, 0.9547), (0.9951, -0.9833, 0.9784), (0.9784, 1.0, 0.9547), (0.9784, 0.9833, 0.9951), (0.9951, 0.9833, 0.9784)], [], [(13, 3, 93, 98), (54, 59, 14, 11), (55, 57, 3, 13), (84, 89, 9, 6), (13, 98, 100, 14), (0, 1, 2), (12, 99, 92, 1), (5, 6, 7), (97, 96, 7, 6, 9), (10, 11, 12), (100, 99, 12, 11, 14), (15, 16, 17), (19, 17, 16, 101, 103), (52, 0, 2, 56), (94, 93, 3, 4), (85, 8, 9, 89), (7, 96, 101, 16), (15, 5, 7, 16), (8, 95, 97, 9), (86, 15, 17, 90), (55, 13, 14, 59), (18, 19, 103, 102), (0, 10, 12, 1), (8, 18, 102, 95), (52, 58, 10, 0), (68, 74, 29, 20), (20, 29, 28, 21), (71, 32, 35, 75), (32, 33, 34, 35), (42, 28, 31, 38), (28, 29, 30, 31), (41, 24, 27, 37), (24, 25, 26, 27), (68, 20, 23, 72), (20, 21, 22, 23), (40, 37, 27, 22), (22, 27, 26, 23), (71, 73, 25, 32), (32, 25, 24, 33), (70, 75, 35, 30), (30, 35, 34, 31), (48, 45, 37, 40), (49, 41, 37, 45), (50, 42, 38, 46), (21, 28, 42, 36), (33, 39, 43, 34), (21, 36, 40, 22), (33, 24, 41, 39), (31, 34, 43, 38), (58, 50, 46, 54), (57, 49, 45, 53), (56, 53, 45, 48), (36, 42, 50, 44), (39, 47, 51, 43), (36, 44, 48, 40), (39, 41, 49, 47), (38, 43, 51, 46), (2, 4, 53, 56), (3, 57, 53, 4), (10, 58, 54, 11), (44, 50, 58, 52), (47, 55, 59, 51), (44, 52, 56, 48), (47, 49, 57, 55), (46, 51, 59, 54), (82, 79, 63, 66), (83, 77, 61, 67), (80, 64, 60, 76), (83, 67, 63, 79), (80, 78, 62, 64), (74, 62, 66, 70), (73, 61, 65, 69), (72, 69, 65, 60), (23, 26, 69, 72), (25, 73, 69, 26), (29, 74, 70, 30), (66, 63, 75, 70), (67, 61, 73, 71), (64, 68, 72, 60), (67, 71, 75, 63), (64, 62, 74, 68), (88, 86, 78, 80), (91, 83, 79, 87), (88, 80, 76, 84), (91, 85, 77, 83), (90, 87, 79, 82), (62, 78, 82, 66), (61, 77, 81, 65), (60, 65, 81, 76), (17, 19, 87, 90), (18, 8, 85, 91), (5, 88, 84, 6), (18, 91, 87, 19), (5, 15, 86, 88), (78, 86, 90, 82), (77, 85, 89, 81), (76, 81, 89, 84), (92, 93, 94), (95, 96, 97), (98, 99, 100), (101, 102, 103), (101, 96, 95, 102), (92, 99, 98, 93), (1, 92, 94, 4, 2)])
me_cube_004.use_remesh_preserve_volume = False
me_cube_004.use_remesh_preserve_attributes = False
me_cube_004.use_mirror_vertex_groups = False
me_cube_004.update()
me_cube_001 = bpy.data.meshes.new('Cube.001')
me_cube_001.from_pydata([(-0.8701, -0.8701, -1.0), (-0.8701, -1.0, -0.8701), (-1.0, -0.8701, -0.8701), (-0.8701, -1.0, 0.8701), (-0.8701, -0.8701, 1.0), (-1.0, -0.8701, 0.8701), (-0.8701, 0.8701, -1.0), (-1.0, 0.8701, -0.8701), (-0.8701, 1.0, -0.8701), (-0.8701, 0.8701, 1.0), (-0.8701, 1.0, 0.8701), (-1.0, 0.8701, 0.8701), (0.8701, -0.8701, -1.0), (1.0, -0.8701, -0.8701), (0.8701, -1.0, -0.8701), (0.8701, -0.8701, 1.0), (0.8701, -1.0, 0.8701), (1.0, -0.8701, 0.8701), (0.8701, 0.8701, -1.0), (0.8701, 1.0, -0.8701), (1.0, 0.8701, -0.8701), (0.8701, 0.8701, 1.0), (1.0, 0.8701, 0.8701), (0.8701, 1.0, 0.8701)], [], [(14, 16, 3, 1), (20, 22, 17, 13), (21, 9, 4, 15), (2, 5, 11, 7), (8, 10, 23, 19), (0, 1, 2), (3, 4, 5), (6, 7, 8), (9, 10, 11), (12, 13, 14), (15, 16, 17), (18, 19, 20), (21, 22, 23), (6, 0, 2, 7), (1, 3, 5, 2), (4, 9, 11, 5), (10, 8, 7, 11), (18, 6, 8, 19), (9, 21, 23, 10), (22, 20, 19, 23), (12, 18, 20, 13), (21, 15, 17, 22), (16, 14, 13, 17), (0, 12, 14, 1), (15, 4, 3, 16), (6, 18, 12, 0)])
me_cube_001.polygons.foreach_set('use_smooth', [True] * 26)
me_cube_001.use_remesh_preserve_volume = False
me_cube_001.use_remesh_preserve_attributes = False
me_cube_001.use_mirror_vertex_groups = False
me_cube_001.update()
me_cube = bpy.data.meshes.new('Cube')
me_cube.from_pydata([(0.8222, 0.2519, 0.0602), (0.8222, -0.4251, 0.0602), (-0.8222, -0.4251, 0.0602), (-0.8222, 0.2519, 0.0602), (0.8222, 0.2519, 0.1534), (0.8222, -0.4251, 0.1534), (-0.8222, -0.4251, 0.1534), (-0.8222, 0.2519, 0.1534), (1.0, 0.4066, 0.01059), (0.9915, 0.4066, 0.002047), (0.9915, 0.4151, 0.01059), (1.0, -0.4066, 0.01059), (0.9915, -0.4151, 0.01059), (0.9915, -0.4066, 0.002047), (-0.9915, -0.4151, 0.01059), (-1.0, -0.4066, 0.01059), (-0.9915, -0.4066, 0.002047), (-0.9915, 0.4151, 0.01059), (-0.9915, 0.4066, 0.002047), (-1.0, 0.4066, 0.01059), (0.9915, 0.4151, 0.05448), (0.9915, 0.4066, 0.06303), (1.0, 0.4066, 0.05448), (0.9915, -0.4151, 0.05448), (1.0, -0.4066, 0.05448), (0.9915, -0.4066, 0.06303), (-1.0, -0.4066, 0.05448), (-0.9915, -0.4151, 0.05448), (-0.9915, -0.4066, 0.06303), (-1.0, 0.4066, 0.05448), (-0.9915, 0.4066, 0.06303), (-0.9915, 0.4151, 0.05448)], [], [(20, 10, 17, 31), (9, 13, 16, 18), (15, 26, 29, 19), (21, 30, 28, 25), (12, 23, 27, 14), (0, 1, 2, 3), (4, 7, 6, 5), (0, 4, 5, 1), (1, 5, 6, 2), (2, 6, 7, 3), (4, 0, 3, 7), (8, 9, 10), (11, 12, 13), (14, 15, 16), (17, 18, 19), (20, 21, 22), (23, 24, 25), (26, 27, 28), (29, 30, 31), (8, 11, 13, 9), (9, 18, 17, 10), (10, 20, 22, 8), (12, 14, 16, 13), (11, 24, 23, 12), (15, 19, 18, 16), (14, 27, 26, 15), (19, 29, 31, 17), (21, 25, 24, 22), (20, 31, 30, 21), (25, 28, 27, 23), (28, 30, 29, 26), (8, 22, 24, 11)])
me_cube.polygons.foreach_set('use_smooth', [1, 1, 1, 1, 1, 0, 0, 0, 0, 0, 0, 1, 1, 1, 1, 1, 1, 1, 1, 1, 1, 1, 1, 1, 1, 1, 1, 1, 1, 1, 1, 1])
me_cube.materials.append(mat_material)
me_cube.use_remesh_preserve_volume = False
me_cube.use_remesh_preserve_attributes = False
me_cube.use_mirror_vertex_groups = False
me_cube.update()

# ---- objects
ob_cylinder_001 = bpy.data.objects.new('Cylinder.001', me_cylinder_001)
ob_cylinder = bpy.data.objects.new('Cylinder', me_cylinder)
ob_cube_009 = bpy.data.objects.new('Cube.009', me_cube_014)
ob_cube_008 = bpy.data.objects.new('Cube.008', me_cube_013)
ob_cube_007 = bpy.data.objects.new('Cube.007', me_cube_012)
ob_cube_005 = bpy.data.objects.new('Cube.005', me_cube_011)
ob_cube_006 = bpy.data.objects.new('Cube.006', me_cube_010)
ob_cube_002 = bpy.data.objects.new('Cube.002', me_cube_009)
ob_cube_003 = bpy.data.objects.new('Cube.003', me_cube_005)
ob_cube_004 = bpy.data.objects.new('Cube.004', me_cube_004)
ob_cube_001 = bpy.data.objects.new('Cube.001', me_cube_001)
ob_cube = bpy.data.objects.new('Cube', me_cube)
ob_lamp = bpy.data.objects.new('Lamp', light_lamp)
ob_camera = bpy.data.objects.new('Camera', cam_camera)

# ---- transforms, parenting, visibility, modifiers, constraints
ob_cylinder_001.location = (0.9324, 0.3723, -0.07288)
ob_cylinder_001.rotation_euler = (3.142, -0.1745, -1.541e-08)
ob_cylinder_001.scale = (0.01858, 0.01753, 0.09171)
ob_cylinder_001.lineart.crease_threshold = 0.0
ob_cylinder.location = (-0.9315, -0.3649, -0.07288)
ob_cylinder.rotation_euler = (0.0, 0.1745, 0.0)
ob_cylinder.scale = (0.01858, 0.01753, 0.09171)
ob_cylinder.lineart.crease_threshold = 0.0
ob_cube_009.location = (0.003285, 0.1581, 0.4059)
ob_cube_009.rotation_euler = (-0.09209, -0.0, 0.0)
ob_cube_009.scale = (0.2955, 0.07053, 0.1752)
ob_cube_009.lineart.crease_threshold = 0.0
ob_cube_008.location = (0.5558, 0.1581, 0.4059)
ob_cube_008.rotation_euler = (-0.09209, -0.0, 0.0)
ob_cube_008.scale = (0.2612, 0.07053, 0.1752)
ob_cube_008.lineart.crease_threshold = 0.0
ob_cube_007.location = (-0.5525, 0.1581, 0.4059)
ob_cube_007.rotation_euler = (-0.09209, -0.0, 0.0)
ob_cube_007.scale = (0.2612, 0.07053, 0.1752)
ob_cube_007.lineart.crease_threshold = 0.0
ob_cube_005.location = (0.0005145, -0.1022, 0.2037)
ob_cube_005.scale = (0.2769, 0.334, -0.04191)
ob_cube_005.lineart.crease_threshold = 0.0
ob_cube_006.location = (0.5529, -0.1028, 0.2018)
ob_cube_006.scale = (0.2693, 0.334, -0.04191)
ob_cube_006.lineart.crease_threshold = 0.0
ob_cube_002.location = (-0.5537, -0.1028, 0.2018)
ob_cube_002.scale = (0.2693, 0.334, -0.04191)
ob_cube_002.lineart.crease_threshold = 0.0
ob_cube_003.location = (-0.909, -0.007639, 0.2287)
ob_cube_003.scale = (0.09027, 0.4208, 0.1814)
ob_cube_003.lineart.crease_threshold = 0.0
ob_cube_004.location = (0.002648, 0.3224, 0.269)
ob_cube_004.rotation_euler = (0.0, -0.0, 1.571)
ob_cube_004.scale = (0.09027, 0.8238, 0.2098)
ob_cube_004.lineart.crease_threshold = 0.0
ob_cube_001.location = (0.9116, -0.007639, 0.2287)
ob_cube_001.scale = (0.09027, 0.4208, 0.1814)
ob_cube_001.lineart.crease_threshold = 0.0
ob_cube.location = (0.0, 0.0, 0.0)
ob_cube.lock_rotations_4d = False
ob_cube.empty_display_type = 'ARROWS'
ob_cube.lineart.crease_threshold = 0.0
ob_lamp.location = (4.076, 1.005, 5.904)
ob_lamp.rotation_euler = (0.6503, 0.05522, 1.866)
ob_lamp.lock_rotations_4d = False
ob_lamp.empty_display_type = 'ARROWS'
ob_lamp.color = (0.0, 0.0, 0.0, 0.0)
ob_lamp.lineart.crease_threshold = 0.0
ob_camera.location = (7.481, -6.508, 5.344)
ob_camera.rotation_euler = (1.109, 0.0, 0.8149)
ob_camera.lock_rotations_4d = False
ob_camera.empty_display_type = 'ARROWS'
ob_camera.color = (0.0, 0.0, 0.0, 0.0)
ob_camera.display_type = 'WIRE'
ob_camera.lineart.crease_threshold = 0.0

# ---- collection membership
col_collection_1.objects.link(ob_cylinder_001)
col_collection_1.objects.link(ob_cylinder)
col_collection_1.objects.link(ob_cube_009)
col_collection_1.objects.link(ob_cube_008)
col_collection_1.objects.link(ob_cube_007)
col_collection_1.objects.link(ob_cube_005)
col_collection_1.objects.link(ob_cube_006)
col_collection_1.objects.link(ob_cube_002)
col_collection_1.objects.link(ob_cube_003)
col_collection_1.objects.link(ob_cube_004)
col_collection_1.objects.link(ob_cube_001)
col_collection_1.objects.link(ob_cube)
col_collection_1.objects.link(ob_lamp)
col_collection_1.objects.link(ob_camera)

# ---- scene / render settings (as saved in the file)
scene.camera = ob_camera
scene.frame_start = 1; scene.frame_end = 250; scene.frame_set(1)
scene.render.engine = 'BLENDER_EEVEE_NEXT'
scene.render.resolution_percentage = 50
scene.render.dither_intensity = 0.0
scene.cycles.use_denoising = False
scene.cycles.samples = 128
scene.cycles.sampling_pattern = 'TABULATED_SOBOL'
scene.cycles.use_adaptive_sampling = False
scene.cycles.use_light_tree = False
scene.cycles.blur_glossy = 0.0
scene.cycles.sample_clamp_indirect = 0.0
scene.view_settings.view_transform = 'Standard'
bpy.context.view_layer.update()
